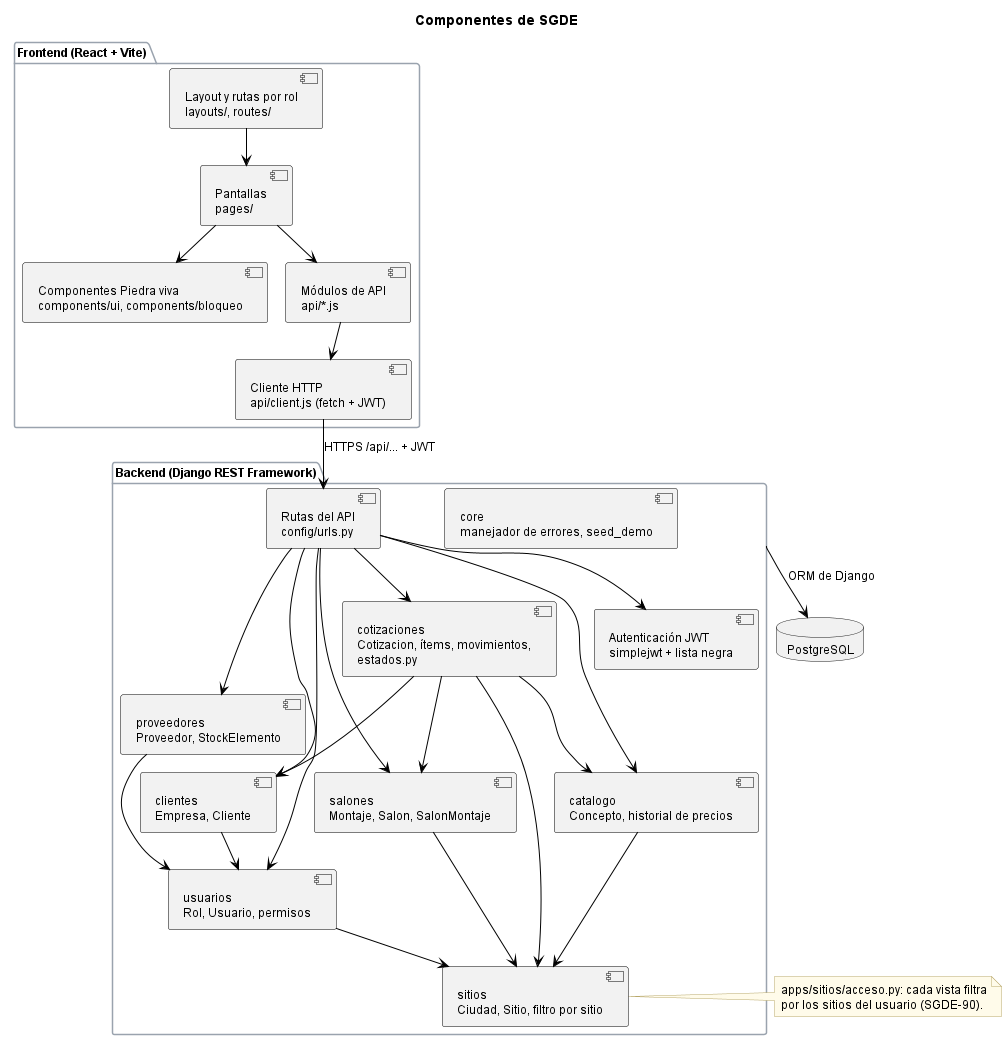

The diagram above was rendered by PlantUML. Its source (embedded in the PNG):
@startuml Diagrama_Componentes_SGDE
!pragma layout smetana
title Componentes de SGDE
skinparam backgroundColor white
skinparam ArrowColor black
skinparam DefaultFontSize 12
skinparam note {
  BackgroundColor #FFFBEA
  BorderColor #B8A86B
}

skinparam component {
  BackgroundColor #F2F2F2
  BorderColor black
}
skinparam package {
  BorderColor #9AA3AE
}

package "Frontend (React + Vite)" {
  [Pantallas\npages/] as PAGES
  [Layout y rutas por rol\nlayouts/, routes/] as ROUTES
  [Componentes Piedra viva\ncomponents/ui, components/bloqueo] as UI
  [Cliente HTTP\napi/client.js (fetch + JWT)] as CLIENT
  [Módulos de API\napi/*.js] as APIJS
}

package "Backend (Django REST Framework)" as BACK {
  [Rutas del API\nconfig/urls.py] as URLS
  [Autenticación JWT\nsimplejwt + lista negra] as AUTH
  [usuarios\nRol, Usuario, permisos] as USUARIOS
  [sitios\nCiudad, Sitio, filtro por sitio] as SITIOS
  [clientes\nEmpresa, Cliente] as CLIENTES
  [salones\nMontaje, Salon, SalonMontaje] as SALONES
  [catalogo\nConcepto, historial de precios] as CATALOGO
  [proveedores\nProveedor, StockElemento] as PROVEEDORES
  [cotizaciones\nCotizacion, ítems, movimientos,\nestados.py] as COTIZACIONES
  [core\nmanejador de errores, seed_demo] as CORE
}

database "PostgreSQL" as DB

ROUTES --> PAGES
PAGES --> UI
PAGES --> APIJS
APIJS --> CLIENT
CLIENT --> URLS : HTTPS /api/... + JWT
URLS --> AUTH
URLS --> USUARIOS
URLS --> CLIENTES
URLS --> SALONES
URLS --> CATALOGO
URLS --> PROVEEDORES
URLS --> COTIZACIONES

COTIZACIONES --> SALONES
COTIZACIONES --> CATALOGO
COTIZACIONES --> CLIENTES
COTIZACIONES --> SITIOS
SALONES --> SITIOS
CATALOGO --> SITIOS
USUARIOS --> SITIOS
PROVEEDORES --> USUARIOS
CLIENTES --> USUARIOS

BACK --> DB : ORM de Django

note right of SITIOS
  apps/sitios/acceso.py: cada vista filtra
  por los sitios del usuario (SGDE-90).
end note
@enduml